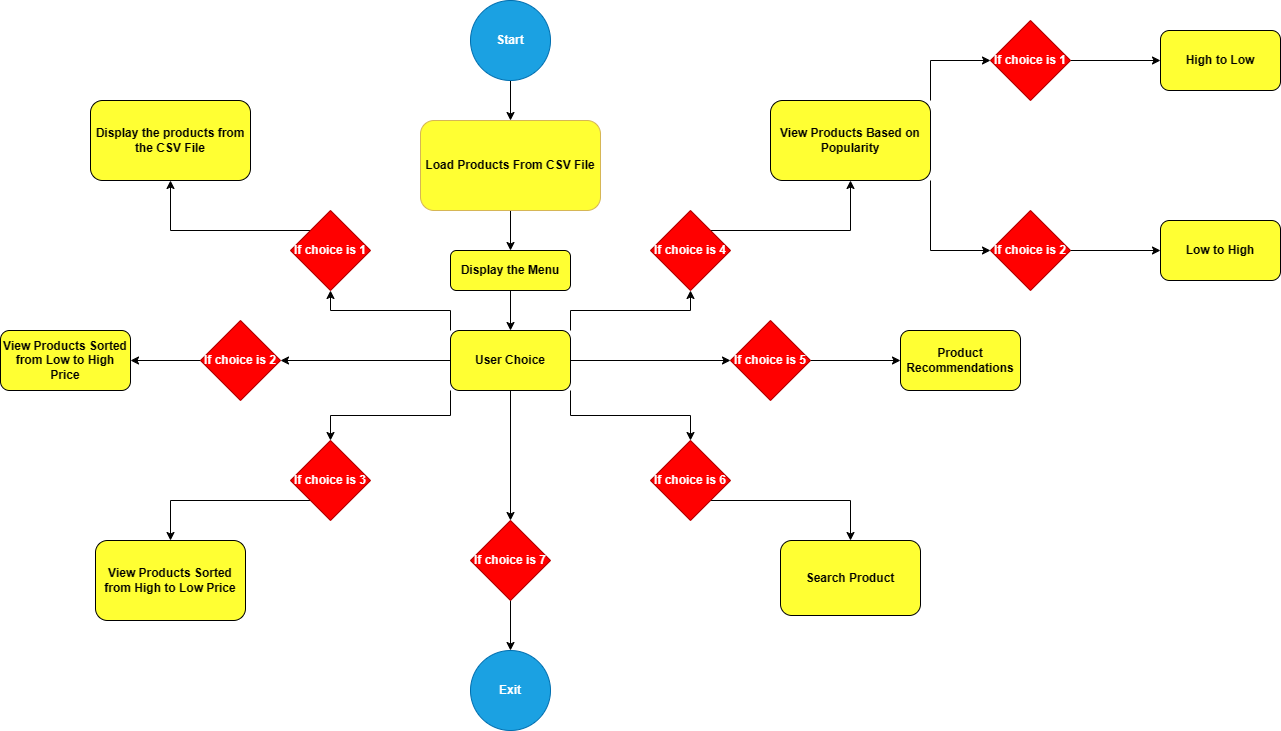

The diagram above was exported from draw.io. Its source (the exported page's mxGraphModel, read from the mxfile embedded in the PNG):
<mxGraphModel dx="1042" dy="569" grid="1" gridSize="10" guides="1" tooltips="1" connect="1" arrows="1" fold="1" page="1" pageScale="1" pageWidth="850" pageHeight="1400" math="0" shadow="0">
  <root>
    <mxCell id="WIyWlLk6GJQsqaUBKTNV-0" />
    <mxCell id="WIyWlLk6GJQsqaUBKTNV-1" parent="WIyWlLk6GJQsqaUBKTNV-0" />
    <mxCell id="oblaJfMaTICBSAaF-u11-2" value="" style="edgeStyle=orthogonalEdgeStyle;rounded=0;orthogonalLoop=1;jettySize=auto;html=1;" parent="WIyWlLk6GJQsqaUBKTNV-1" source="WIyWlLk6GJQsqaUBKTNV-7" target="WIyWlLk6GJQsqaUBKTNV-12" edge="1">
      <mxGeometry relative="1" as="geometry" />
    </mxCell>
    <mxCell id="WIyWlLk6GJQsqaUBKTNV-7" value="Load Products From CSV File" style="rounded=1;whiteSpace=wrap;html=1;fontSize=12;glass=0;strokeWidth=1;shadow=0;fillColor=#FFFF33;strokeColor=#d6b656;fillStyle=auto;fontStyle=1" parent="WIyWlLk6GJQsqaUBKTNV-1" vertex="1">
      <mxGeometry x="490" y="120" width="180" height="90" as="geometry" />
    </mxCell>
    <mxCell id="oblaJfMaTICBSAaF-u11-8" value="" style="edgeStyle=orthogonalEdgeStyle;rounded=0;orthogonalLoop=1;jettySize=auto;html=1;" parent="WIyWlLk6GJQsqaUBKTNV-1" target="oblaJfMaTICBSAaF-u11-7" edge="1">
      <mxGeometry relative="1" as="geometry">
        <mxPoint x="570" y="340" as="sourcePoint" />
      </mxGeometry>
    </mxCell>
    <mxCell id="iB-MeQZkXjgctTWdCH2W-8" value="" style="edgeStyle=orthogonalEdgeStyle;rounded=0;orthogonalLoop=1;jettySize=auto;html=1;" edge="1" parent="WIyWlLk6GJQsqaUBKTNV-1" source="WIyWlLk6GJQsqaUBKTNV-12" target="oblaJfMaTICBSAaF-u11-7">
      <mxGeometry relative="1" as="geometry" />
    </mxCell>
    <mxCell id="WIyWlLk6GJQsqaUBKTNV-12" value="Display the Menu" style="rounded=1;whiteSpace=wrap;html=1;fontSize=12;glass=0;strokeWidth=1;shadow=0;fillStyle=solid;fillColor=#FFFF33;fontStyle=1" parent="WIyWlLk6GJQsqaUBKTNV-1" vertex="1">
      <mxGeometry x="520" y="250" width="120" height="40" as="geometry" />
    </mxCell>
    <mxCell id="oblaJfMaTICBSAaF-u11-11" style="edgeStyle=orthogonalEdgeStyle;rounded=0;orthogonalLoop=1;jettySize=auto;html=1;exitX=0;exitY=0;exitDx=0;exitDy=0;" parent="WIyWlLk6GJQsqaUBKTNV-1" source="oblaJfMaTICBSAaF-u11-7" target="oblaJfMaTICBSAaF-u11-9" edge="1">
      <mxGeometry relative="1" as="geometry" />
    </mxCell>
    <mxCell id="oblaJfMaTICBSAaF-u11-15" value="" style="edgeStyle=orthogonalEdgeStyle;rounded=0;orthogonalLoop=1;jettySize=auto;html=1;" parent="WIyWlLk6GJQsqaUBKTNV-1" source="oblaJfMaTICBSAaF-u11-7" target="oblaJfMaTICBSAaF-u11-14" edge="1">
      <mxGeometry relative="1" as="geometry" />
    </mxCell>
    <mxCell id="oblaJfMaTICBSAaF-u11-19" style="edgeStyle=orthogonalEdgeStyle;rounded=0;orthogonalLoop=1;jettySize=auto;html=1;exitX=0;exitY=1;exitDx=0;exitDy=0;" parent="WIyWlLk6GJQsqaUBKTNV-1" source="oblaJfMaTICBSAaF-u11-7" target="oblaJfMaTICBSAaF-u11-18" edge="1">
      <mxGeometry relative="1" as="geometry" />
    </mxCell>
    <mxCell id="oblaJfMaTICBSAaF-u11-23" value="" style="edgeStyle=orthogonalEdgeStyle;rounded=0;orthogonalLoop=1;jettySize=auto;html=1;" parent="WIyWlLk6GJQsqaUBKTNV-1" source="oblaJfMaTICBSAaF-u11-7" target="oblaJfMaTICBSAaF-u11-22" edge="1">
      <mxGeometry relative="1" as="geometry" />
    </mxCell>
    <mxCell id="oblaJfMaTICBSAaF-u11-30" style="edgeStyle=orthogonalEdgeStyle;rounded=0;orthogonalLoop=1;jettySize=auto;html=1;exitX=1;exitY=0;exitDx=0;exitDy=0;entryX=0.5;entryY=1;entryDx=0;entryDy=0;" parent="WIyWlLk6GJQsqaUBKTNV-1" source="oblaJfMaTICBSAaF-u11-7" target="oblaJfMaTICBSAaF-u11-27" edge="1">
      <mxGeometry relative="1" as="geometry" />
    </mxCell>
    <mxCell id="oblaJfMaTICBSAaF-u11-32" value="" style="edgeStyle=orthogonalEdgeStyle;rounded=0;orthogonalLoop=1;jettySize=auto;html=1;" parent="WIyWlLk6GJQsqaUBKTNV-1" source="oblaJfMaTICBSAaF-u11-7" target="oblaJfMaTICBSAaF-u11-31" edge="1">
      <mxGeometry relative="1" as="geometry" />
    </mxCell>
    <mxCell id="oblaJfMaTICBSAaF-u11-36" style="edgeStyle=orthogonalEdgeStyle;rounded=0;orthogonalLoop=1;jettySize=auto;html=1;exitX=1;exitY=1;exitDx=0;exitDy=0;" parent="WIyWlLk6GJQsqaUBKTNV-1" source="oblaJfMaTICBSAaF-u11-7" target="oblaJfMaTICBSAaF-u11-35" edge="1">
      <mxGeometry relative="1" as="geometry" />
    </mxCell>
    <mxCell id="oblaJfMaTICBSAaF-u11-7" value="User Choice" style="rounded=1;whiteSpace=wrap;html=1;fillStyle=solid;fillColor=#FFFF33;fontStyle=1" parent="WIyWlLk6GJQsqaUBKTNV-1" vertex="1">
      <mxGeometry x="520" y="330" width="120" height="60" as="geometry" />
    </mxCell>
    <mxCell id="oblaJfMaTICBSAaF-u11-13" style="edgeStyle=orthogonalEdgeStyle;rounded=0;orthogonalLoop=1;jettySize=auto;html=1;exitX=0;exitY=0;exitDx=0;exitDy=0;entryX=0.5;entryY=1;entryDx=0;entryDy=0;" parent="WIyWlLk6GJQsqaUBKTNV-1" source="oblaJfMaTICBSAaF-u11-9" target="oblaJfMaTICBSAaF-u11-12" edge="1">
      <mxGeometry relative="1" as="geometry" />
    </mxCell>
    <mxCell id="oblaJfMaTICBSAaF-u11-9" value="If choice is 1" style="rhombus;whiteSpace=wrap;html=1;fontStyle=1;fillColor=#FF0000;fontColor=#ffffff;strokeColor=#B20000;" parent="WIyWlLk6GJQsqaUBKTNV-1" vertex="1">
      <mxGeometry x="360" y="210" width="80" height="80" as="geometry" />
    </mxCell>
    <mxCell id="oblaJfMaTICBSAaF-u11-12" value="Display the products from the CSV File" style="rounded=1;whiteSpace=wrap;html=1;fillColor=#FFFF33;fontStyle=1" parent="WIyWlLk6GJQsqaUBKTNV-1" vertex="1">
      <mxGeometry x="160" y="100" width="160" height="80" as="geometry" />
    </mxCell>
    <mxCell id="oblaJfMaTICBSAaF-u11-17" value="" style="edgeStyle=orthogonalEdgeStyle;rounded=0;orthogonalLoop=1;jettySize=auto;html=1;" parent="WIyWlLk6GJQsqaUBKTNV-1" source="oblaJfMaTICBSAaF-u11-14" target="oblaJfMaTICBSAaF-u11-16" edge="1">
      <mxGeometry relative="1" as="geometry" />
    </mxCell>
    <mxCell id="oblaJfMaTICBSAaF-u11-14" value="If choice is 2" style="rhombus;whiteSpace=wrap;html=1;fillColor=#FF0000;fontStyle=1;fontColor=#ffffff;strokeColor=#B20000;" parent="WIyWlLk6GJQsqaUBKTNV-1" vertex="1">
      <mxGeometry x="270" y="320" width="80" height="80" as="geometry" />
    </mxCell>
    <mxCell id="oblaJfMaTICBSAaF-u11-16" value="View Products Sorted from Low to High Price" style="rounded=1;whiteSpace=wrap;html=1;fillColor=#FFFF33;fontStyle=1" parent="WIyWlLk6GJQsqaUBKTNV-1" vertex="1">
      <mxGeometry x="70" y="330" width="130" height="60" as="geometry" />
    </mxCell>
    <mxCell id="oblaJfMaTICBSAaF-u11-21" style="edgeStyle=orthogonalEdgeStyle;rounded=0;orthogonalLoop=1;jettySize=auto;html=1;exitX=0;exitY=1;exitDx=0;exitDy=0;" parent="WIyWlLk6GJQsqaUBKTNV-1" source="oblaJfMaTICBSAaF-u11-18" target="oblaJfMaTICBSAaF-u11-20" edge="1">
      <mxGeometry relative="1" as="geometry" />
    </mxCell>
    <mxCell id="oblaJfMaTICBSAaF-u11-18" value="If choice is 3" style="rhombus;whiteSpace=wrap;html=1;fillColor=#FF0000;fontColor=#ffffff;strokeColor=#B20000;fontStyle=1" parent="WIyWlLk6GJQsqaUBKTNV-1" vertex="1">
      <mxGeometry x="360" y="440" width="80" height="80" as="geometry" />
    </mxCell>
    <mxCell id="oblaJfMaTICBSAaF-u11-20" value="View Products Sorted from High to Low Price" style="rounded=1;whiteSpace=wrap;html=1;fillColor=#FFFF33;fontStyle=1" parent="WIyWlLk6GJQsqaUBKTNV-1" vertex="1">
      <mxGeometry x="165" y="540" width="150" height="80" as="geometry" />
    </mxCell>
    <mxCell id="oblaJfMaTICBSAaF-u11-42" value="" style="edgeStyle=orthogonalEdgeStyle;rounded=0;orthogonalLoop=1;jettySize=auto;html=1;" parent="WIyWlLk6GJQsqaUBKTNV-1" source="oblaJfMaTICBSAaF-u11-22" target="oblaJfMaTICBSAaF-u11-41" edge="1">
      <mxGeometry relative="1" as="geometry" />
    </mxCell>
    <mxCell id="oblaJfMaTICBSAaF-u11-22" value="If choice is 7" style="rhombus;whiteSpace=wrap;html=1;fillColor=#FF0000;fontColor=#ffffff;strokeColor=#B20000;fontStyle=1" parent="WIyWlLk6GJQsqaUBKTNV-1" vertex="1">
      <mxGeometry x="540" y="520" width="80" height="80" as="geometry" />
    </mxCell>
    <mxCell id="oblaJfMaTICBSAaF-u11-29" style="edgeStyle=orthogonalEdgeStyle;rounded=0;orthogonalLoop=1;jettySize=auto;html=1;exitX=1;exitY=0;exitDx=0;exitDy=0;entryX=0.5;entryY=1;entryDx=0;entryDy=0;" parent="WIyWlLk6GJQsqaUBKTNV-1" source="oblaJfMaTICBSAaF-u11-27" target="oblaJfMaTICBSAaF-u11-28" edge="1">
      <mxGeometry relative="1" as="geometry" />
    </mxCell>
    <mxCell id="oblaJfMaTICBSAaF-u11-27" value="If choice is 4" style="rhombus;whiteSpace=wrap;html=1;fillColor=#FF0000;fontColor=#ffffff;strokeColor=#B20000;fontStyle=1" parent="WIyWlLk6GJQsqaUBKTNV-1" vertex="1">
      <mxGeometry x="720" y="210" width="80" height="80" as="geometry" />
    </mxCell>
    <mxCell id="oblaJfMaTICBSAaF-u11-46" style="edgeStyle=orthogonalEdgeStyle;rounded=0;orthogonalLoop=1;jettySize=auto;html=1;exitX=1;exitY=0;exitDx=0;exitDy=0;" parent="WIyWlLk6GJQsqaUBKTNV-1" source="oblaJfMaTICBSAaF-u11-28" target="oblaJfMaTICBSAaF-u11-43" edge="1">
      <mxGeometry relative="1" as="geometry" />
    </mxCell>
    <mxCell id="oblaJfMaTICBSAaF-u11-47" style="edgeStyle=orthogonalEdgeStyle;rounded=0;orthogonalLoop=1;jettySize=auto;html=1;exitX=1;exitY=1;exitDx=0;exitDy=0;entryX=0;entryY=0.5;entryDx=0;entryDy=0;" parent="WIyWlLk6GJQsqaUBKTNV-1" source="oblaJfMaTICBSAaF-u11-28" target="oblaJfMaTICBSAaF-u11-44" edge="1">
      <mxGeometry relative="1" as="geometry" />
    </mxCell>
    <mxCell id="oblaJfMaTICBSAaF-u11-28" value="View Products Based on Popularity" style="rounded=1;whiteSpace=wrap;html=1;fillColor=#FFFF33;fontStyle=1" parent="WIyWlLk6GJQsqaUBKTNV-1" vertex="1">
      <mxGeometry x="840" y="100" width="160" height="80" as="geometry" />
    </mxCell>
    <mxCell id="oblaJfMaTICBSAaF-u11-34" value="" style="edgeStyle=orthogonalEdgeStyle;rounded=0;orthogonalLoop=1;jettySize=auto;html=1;" parent="WIyWlLk6GJQsqaUBKTNV-1" source="oblaJfMaTICBSAaF-u11-31" target="oblaJfMaTICBSAaF-u11-33" edge="1">
      <mxGeometry relative="1" as="geometry" />
    </mxCell>
    <mxCell id="oblaJfMaTICBSAaF-u11-31" value="If choice is 5" style="rhombus;whiteSpace=wrap;html=1;fillColor=#FF0000;fontColor=#ffffff;strokeColor=#B20000;fontStyle=1" parent="WIyWlLk6GJQsqaUBKTNV-1" vertex="1">
      <mxGeometry x="800" y="320" width="80" height="80" as="geometry" />
    </mxCell>
    <mxCell id="oblaJfMaTICBSAaF-u11-33" value="Product Recommendations" style="rounded=1;whiteSpace=wrap;html=1;fillColor=#FFFF33;fontStyle=1" parent="WIyWlLk6GJQsqaUBKTNV-1" vertex="1">
      <mxGeometry x="970" y="330" width="120" height="60" as="geometry" />
    </mxCell>
    <mxCell id="oblaJfMaTICBSAaF-u11-38" style="edgeStyle=orthogonalEdgeStyle;rounded=0;orthogonalLoop=1;jettySize=auto;html=1;exitX=1;exitY=1;exitDx=0;exitDy=0;" parent="WIyWlLk6GJQsqaUBKTNV-1" source="oblaJfMaTICBSAaF-u11-35" target="oblaJfMaTICBSAaF-u11-37" edge="1">
      <mxGeometry relative="1" as="geometry" />
    </mxCell>
    <mxCell id="oblaJfMaTICBSAaF-u11-35" value="If choice is 6" style="rhombus;whiteSpace=wrap;html=1;fillColor=#FF0000;fontColor=#ffffff;strokeColor=#B20000;fontStyle=1" parent="WIyWlLk6GJQsqaUBKTNV-1" vertex="1">
      <mxGeometry x="720" y="440" width="80" height="80" as="geometry" />
    </mxCell>
    <mxCell id="oblaJfMaTICBSAaF-u11-37" value="Search Product" style="rounded=1;whiteSpace=wrap;html=1;fillColor=#FFFF33;fontStyle=1" parent="WIyWlLk6GJQsqaUBKTNV-1" vertex="1">
      <mxGeometry x="850" y="540" width="140" height="75" as="geometry" />
    </mxCell>
    <mxCell id="oblaJfMaTICBSAaF-u11-40" value="" style="edgeStyle=orthogonalEdgeStyle;rounded=0;orthogonalLoop=1;jettySize=auto;html=1;" parent="WIyWlLk6GJQsqaUBKTNV-1" source="oblaJfMaTICBSAaF-u11-39" target="WIyWlLk6GJQsqaUBKTNV-7" edge="1">
      <mxGeometry relative="1" as="geometry" />
    </mxCell>
    <mxCell id="oblaJfMaTICBSAaF-u11-39" value="Start" style="ellipse;whiteSpace=wrap;html=1;aspect=fixed;fillColor=#1ba1e2;strokeColor=#006EAF;fontStyle=1;fontColor=#ffffff;" parent="WIyWlLk6GJQsqaUBKTNV-1" vertex="1">
      <mxGeometry x="540" width="80" height="80" as="geometry" />
    </mxCell>
    <mxCell id="oblaJfMaTICBSAaF-u11-41" value="Exit" style="ellipse;whiteSpace=wrap;html=1;aspect=fixed;fillColor=#1ba1e2;strokeColor=#006EAF;fontStyle=1;fontColor=#ffffff;" parent="WIyWlLk6GJQsqaUBKTNV-1" vertex="1">
      <mxGeometry x="540" y="650" width="80" height="80" as="geometry" />
    </mxCell>
    <mxCell id="oblaJfMaTICBSAaF-u11-49" value="" style="edgeStyle=orthogonalEdgeStyle;rounded=0;orthogonalLoop=1;jettySize=auto;html=1;" parent="WIyWlLk6GJQsqaUBKTNV-1" source="oblaJfMaTICBSAaF-u11-43" target="oblaJfMaTICBSAaF-u11-48" edge="1">
      <mxGeometry relative="1" as="geometry" />
    </mxCell>
    <mxCell id="oblaJfMaTICBSAaF-u11-43" value="If choice is 1" style="rhombus;whiteSpace=wrap;html=1;fillColor=#FF0000;fontColor=#ffffff;strokeColor=#B20000;fontStyle=1" parent="WIyWlLk6GJQsqaUBKTNV-1" vertex="1">
      <mxGeometry x="1060" y="20" width="80" height="80" as="geometry" />
    </mxCell>
    <mxCell id="oblaJfMaTICBSAaF-u11-51" value="" style="edgeStyle=orthogonalEdgeStyle;rounded=0;orthogonalLoop=1;jettySize=auto;html=1;" parent="WIyWlLk6GJQsqaUBKTNV-1" source="oblaJfMaTICBSAaF-u11-44" target="oblaJfMaTICBSAaF-u11-50" edge="1">
      <mxGeometry relative="1" as="geometry" />
    </mxCell>
    <mxCell id="oblaJfMaTICBSAaF-u11-44" value="If choice is 2" style="rhombus;whiteSpace=wrap;html=1;fillColor=#FF0000;fontColor=#ffffff;strokeColor=#B20000;fontStyle=1" parent="WIyWlLk6GJQsqaUBKTNV-1" vertex="1">
      <mxGeometry x="1060" y="210" width="80" height="80" as="geometry" />
    </mxCell>
    <mxCell id="oblaJfMaTICBSAaF-u11-48" value="High to Low" style="rounded=1;whiteSpace=wrap;html=1;fillColor=#FFFF33;fontStyle=1" parent="WIyWlLk6GJQsqaUBKTNV-1" vertex="1">
      <mxGeometry x="1230" y="30" width="120" height="60" as="geometry" />
    </mxCell>
    <mxCell id="oblaJfMaTICBSAaF-u11-50" value="Low to High" style="rounded=1;whiteSpace=wrap;html=1;fillColor=#FFFF33;fontStyle=1" parent="WIyWlLk6GJQsqaUBKTNV-1" vertex="1">
      <mxGeometry x="1230" y="220" width="120" height="60" as="geometry" />
    </mxCell>
  </root>
</mxGraphModel>